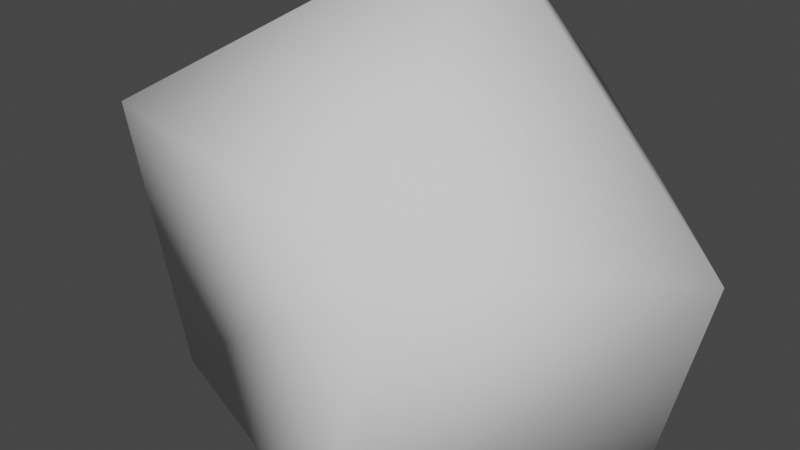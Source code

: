 # Source: pebbleDecorator.blend  (saved by Blender 3.1.7; exported with 4.5.12 LTS)
import bpy
from mathutils import Matrix  # noqa: F401  (used for matrix-valued properties, if any)

bpy.ops.wm.read_factory_settings(use_empty=True)
scene = bpy.context.scene
scene.name = 'Scene'

# ---- collections
col_collection = bpy.data.collections.new('Collection'); scene.collection.children.link(col_collection)

# ---- world
world_world = bpy.data.worlds.new('World'); scene.world = world_world
world_world.use_nodes = True; world_world.node_tree.nodes.clear()
_N = world_world.node_tree.nodes; _L = world_world.node_tree.links
n0 = _N.new('ShaderNodeOutputWorld'); n0.name = 'World Output'; n0.location = (300, 300)
n1 = _N.new('ShaderNodeBackground'); n1.name = 'Background'; n1.location = (10, 300)
n1.inputs[0].default_value = (0.05088, 0.05088, 0.05088, 1.0)
_L.new(n1.outputs[0], n0.inputs[0])
n0.is_active_output = True
world_world.color = (0.05088, 0.05088, 0.05088)
world_world.use_sun_shadow = False
world_world.sun_shadow_jitter_overblur = 0.0

# ---- meshes
me_plane = bpy.data.meshes.new('Plane')
me_plane.from_pydata([(-0.8972, -0.3423, 0.1609), (0.6092, -0.8089, 0.1642), (-0.8613, 0.5368, 0.3363), (0.1909, 0.802, 0.1708), (0.9729, 0.35, -0.3101), (-0.01078, 0.4089, 0.7765), (-0.587, -0.3806, -0.705), (0.445, -0.8089, -0.6801), (-0.7825, 0.4409, -0.5738), (0.2211, 0.8614, -0.5795), (0.9401, 0.1334, -0.6849), (0.0593, 0.5517, -1.015)], [], [(5, 4, 3), (0, 5, 2), (5, 1, 4), (3, 2, 5), (5, 0, 1), (3, 4, 10, 9), (1, 0, 6, 7), (4, 1, 7, 10), (2, 3, 9, 8), (0, 2, 8, 6), (8, 9, 11), (10, 7, 11), (7, 6, 11), (6, 8, 11), (9, 10, 11)])
me_plane.polygons.foreach_set('use_smooth', [True] * 15)
_uv = me_plane.uv_layers.new(name='UVMap')
_uv.uv.foreach_set('vector', [0.5, 0.5, 1.0, 0.5, 1.0, 1.0, 0.0, 0.0, 0.5, 0.5, 0.0, 0.5, 0.5, 0.5, 1.0, 0.0, 1.0, 0.5, 1.0, 1.0, 0.5, 1.0, 0.5, 0.5, 0.5, 0.5, 0.0, 0.0, 0.5, 0.0, 1.0, 1.0, 1.0, 0.5, 1.0, 0.5, 1.0, 1.0, 0.5, 0.0, 0.0, 0.0, 0.0, 0.0, 0.5, 0.0, 1.0, 0.5, 1.0, 0.0, 1.0, 0.0, 1.0, 0.5, 0.5, 1.0, 1.0, 1.0, 1.0, 1.0, 0.5, 1.0, 0.0, 0.0, 0.0, 0.5, 0.0, 0.5, 0.0, 0.0, 0.5, 1.0, 1.0, 1.0, 0.5, 1.0, 1.0, 0.5, 1.0, 0.0, 1.0, 0.5, 0.5, 0.0, 0.0, 0.0, 0.5, 0.0, 0.0, 0.0, 0.0, 0.5, 0.0, 0.0, 1.0, 1.0, 1.0, 0.5, 1.0, 1.0])
me_plane.use_remesh_fix_poles = True
me_plane.use_remesh_preserve_attributes = False
me_plane.update()

# ---- objects
ob_plane = bpy.data.objects.new('Plane', me_plane)

# ---- transforms, parenting, visibility, modifiers, constraints
ob_plane.location = (0.0, 0.0, 0.0)
_m = ob_plane.modifiers.new('Displace', 'DISPLACE')

# ---- collection membership
col_collection.objects.link(ob_plane)

# ---- scene / render settings (as saved in the file)
scene.frame_start = 1; scene.frame_end = 250; scene.frame_set(1)
scene.render.engine = 'BLENDER_EEVEE_NEXT'
scene.cycles.sampling_pattern = 'TABULATED_SOBOL'
scene.cycles.use_light_tree = False
scene.view_settings.view_transform = 'Filmic'
bpy.context.view_layer.update()

# ---- added for rendering (the .blend has no active camera and no usable light): camera, sun
cam_auto = bpy.data.cameras.new('AutoCamera')
cam_auto.lens = 50.0
cam_auto.sensor_width = 36.0
cam_auto.clip_end = 1000.0
ob_auto_camera = bpy.data.objects.new('AutoCamera', cam_auto)
scene.collection.objects.link(ob_auto_camera)
ob_auto_camera.location = (3.06204, -3.68539, 2.28372)
ob_auto_camera.rotation_euler = (1.09748, -7.21219e-08, 0.694738)
scene.camera = ob_auto_camera
light_auto_sun = bpy.data.lights.new('AutoSun', 'SUN')
light_auto_sun.energy = 3.0
light_auto_sun.angle = 0.0523599
ob_auto_sun = bpy.data.objects.new('AutoSun', light_auto_sun)
scene.collection.objects.link(ob_auto_sun)
ob_auto_sun.rotation_euler = (0.872665, 0.174533, 0.523599)
bpy.context.view_layer.update()
